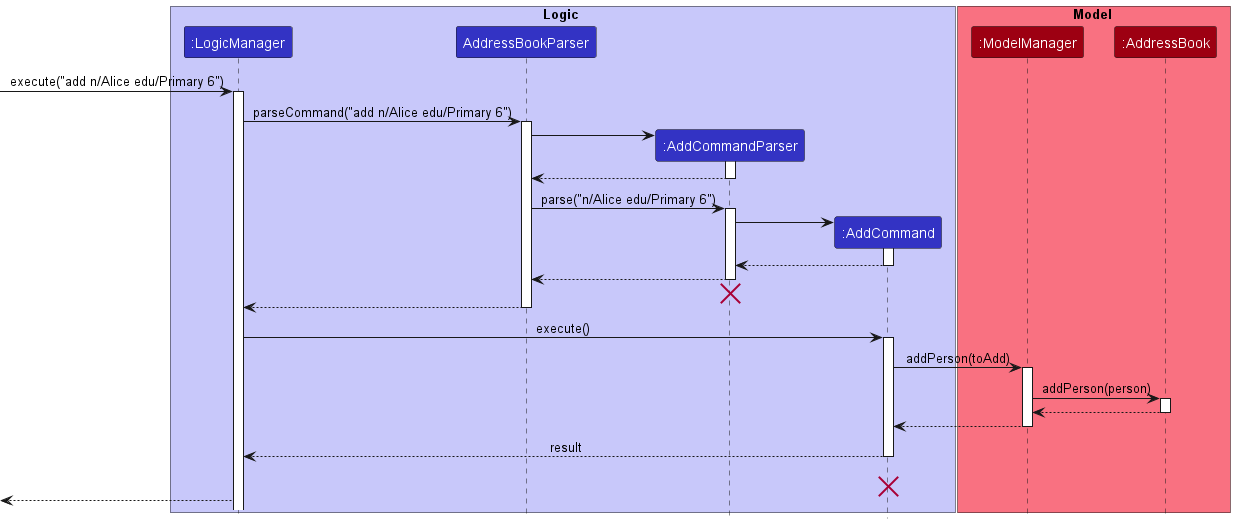

The diagram above was rendered by PlantUML. Its source (embedded in the PNG):
@startuml
!include style.puml

box Logic LOGIC_COLOR_T1
participant ":LogicManager" as LogicManager LOGIC_COLOR
participant "AddressBookParser" as AddressBookParser LOGIC_COLOR
participant ":AddCommandParser" as AddCommandParser LOGIC_COLOR
participant ":AddCommand" as AddCommand LOGIC_COLOR
end box

box Model MODEL_COLOR_T1
participant ":ModelManager" as ModelManager MODEL_COLOR
participant ":AddressBook" as AddressBook MODEL_COLOR
end box
[-> LogicManager : execute("add n/Alice edu/Primary 6")
activate LogicManager

LogicManager -> AddressBookParser : parseCommand("add n/Alice edu/Primary 6")
activate AddressBookParser

create AddCommandParser
AddressBookParser -> AddCommandParser
activate AddCommandParser

AddCommandParser --> AddressBookParser
deactivate AddCommandParser

AddressBookParser -> AddCommandParser : parse("n/Alice edu/Primary 6")
activate AddCommandParser

create AddCommand
AddCommandParser -> AddCommand
activate AddCommand
AddCommand --> AddCommandParser
deactivate AddCommand

AddCommandParser --> AddressBookParser
deactivate AddCommandParser

AddCommandParser -[hidden]-> AddressBookParser
destroy AddCommandParser

AddressBookParser --> LogicManager
deactivate AddressBookParser

LogicManager -> AddCommand : execute()
activate AddCommand

AddCommand -> ModelManager : addPerson(toAdd)
activate ModelManager

ModelManager -> AddressBook : addPerson(person)
activate AddressBook
AddressBook --> ModelManager
deactivate AddressBook

ModelManager --> AddCommand
deactivate ModelManager

AddCommand --> LogicManager: result
deactivate AddCommand

AddCommand -[hidden]-> LogicManager: result
destroy AddCommand

[<--LogicManager
@enduml